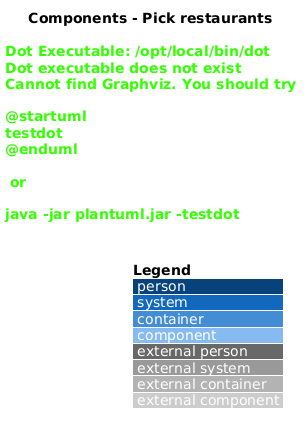

The diagram above was rendered by PlantUML. Its source (embedded in the PNG):
@startuml
!include <C4/C4_Component>
LAYOUT_WITH_LEGEND()
title Components - Pick restaurants

Container_Boundary(web, "Saturdaze web application") {
  Component(page, "IdeasFoodPage", "Angular component", "Selects day, slot, and filters")
  Component(client, "RestaurantService", "Angular service", "Loads and maps restaurant DTOs")
}
Container_Boundary(api, "Saturdaze API") {
  Component(controller, "RestaurantsController", "ASP.NET Core", "Exposes restaurant picks")
  Component(handler, "GetRestaurantPicksQueryHandler and vote / lock handlers", "Application handler", "Validates scope and filters results")
  Component(entity, "Restaurant", "Domain state", "Holds meal and distance attributes")
  ComponentDb(db, "AppDbContext", "EF Core", "Stores restaurants, votes, and locks")
}
Rel(page, client, "Calls")
Rel(client, controller, "Catalog GET and family vote / lock writes", "JSON/HTTPS")
Rel(controller, handler, "Dispatches request")
Rel(handler, entity, "Filters and orders")
Rel(handler, db, "Queries restaurant data", "EF Core")
@enduml